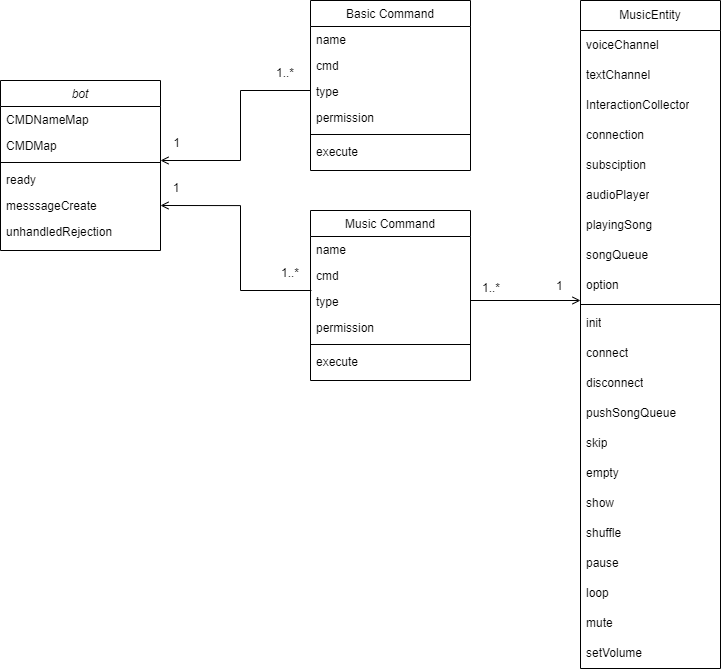

The diagram above was exported from draw.io. Its source (the exported page's mxGraphModel, read from the mxfile embedded in the PNG):
<mxGraphModel dx="858" dy="1364" grid="1" gridSize="10" guides="1" tooltips="1" connect="1" arrows="1" fold="1" page="1" pageScale="1" pageWidth="827" pageHeight="1169" math="0" shadow="0">
  <root>
    <mxCell id="WIyWlLk6GJQsqaUBKTNV-0" />
    <mxCell id="WIyWlLk6GJQsqaUBKTNV-1" parent="WIyWlLk6GJQsqaUBKTNV-0" />
    <mxCell id="zkfFHV4jXpPFQw0GAbJ--0" value="bot" style="swimlane;fontStyle=2;align=center;verticalAlign=top;childLayout=stackLayout;horizontal=1;startSize=26;horizontalStack=0;resizeParent=1;resizeLast=0;collapsible=1;marginBottom=0;rounded=0;shadow=0;strokeWidth=1;" parent="WIyWlLk6GJQsqaUBKTNV-1" vertex="1">
      <mxGeometry x="30" y="250" width="160" height="170" as="geometry">
        <mxRectangle x="140" y="120" width="160" height="26" as="alternateBounds" />
      </mxGeometry>
    </mxCell>
    <mxCell id="zkfFHV4jXpPFQw0GAbJ--1" value="CMDNameMap" style="text;align=left;verticalAlign=top;spacingLeft=4;spacingRight=4;overflow=hidden;rotatable=0;points=[[0,0.5],[1,0.5]];portConstraint=eastwest;" parent="zkfFHV4jXpPFQw0GAbJ--0" vertex="1">
      <mxGeometry y="26" width="160" height="26" as="geometry" />
    </mxCell>
    <mxCell id="zkfFHV4jXpPFQw0GAbJ--2" value="CMDMap" style="text;align=left;verticalAlign=top;spacingLeft=4;spacingRight=4;overflow=hidden;rotatable=0;points=[[0,0.5],[1,0.5]];portConstraint=eastwest;rounded=0;shadow=0;html=0;" parent="zkfFHV4jXpPFQw0GAbJ--0" vertex="1">
      <mxGeometry y="52" width="160" height="26" as="geometry" />
    </mxCell>
    <mxCell id="zkfFHV4jXpPFQw0GAbJ--4" value="" style="line;html=1;strokeWidth=1;align=left;verticalAlign=middle;spacingTop=-1;spacingLeft=3;spacingRight=3;rotatable=0;labelPosition=right;points=[];portConstraint=eastwest;" parent="zkfFHV4jXpPFQw0GAbJ--0" vertex="1">
      <mxGeometry y="78" width="160" height="8" as="geometry" />
    </mxCell>
    <mxCell id="sqolra_vob7Vw_Om11GO-5" value="ready" style="text;align=left;verticalAlign=top;spacingLeft=4;spacingRight=4;overflow=hidden;rotatable=0;points=[[0,0.5],[1,0.5]];portConstraint=eastwest;rounded=0;shadow=0;html=0;" vertex="1" parent="zkfFHV4jXpPFQw0GAbJ--0">
      <mxGeometry y="86" width="160" height="26" as="geometry" />
    </mxCell>
    <mxCell id="sqolra_vob7Vw_Om11GO-6" value="messsageCreate" style="text;align=left;verticalAlign=top;spacingLeft=4;spacingRight=4;overflow=hidden;rotatable=0;points=[[0,0.5],[1,0.5]];portConstraint=eastwest;rounded=0;shadow=0;html=0;" vertex="1" parent="zkfFHV4jXpPFQw0GAbJ--0">
      <mxGeometry y="112" width="160" height="26" as="geometry" />
    </mxCell>
    <mxCell id="sqolra_vob7Vw_Om11GO-7" value="unhandledRejection" style="text;align=left;verticalAlign=top;spacingLeft=4;spacingRight=4;overflow=hidden;rotatable=0;points=[[0,0.5],[1,0.5]];portConstraint=eastwest;rounded=0;shadow=0;html=0;" vertex="1" parent="zkfFHV4jXpPFQw0GAbJ--0">
      <mxGeometry y="138" width="160" height="26" as="geometry" />
    </mxCell>
    <mxCell id="zkfFHV4jXpPFQw0GAbJ--17" value="Basic Command" style="swimlane;fontStyle=0;align=center;verticalAlign=top;childLayout=stackLayout;horizontal=1;startSize=26;horizontalStack=0;resizeParent=1;resizeLast=0;collapsible=1;marginBottom=0;rounded=0;shadow=0;strokeWidth=1;" parent="WIyWlLk6GJQsqaUBKTNV-1" vertex="1">
      <mxGeometry x="340" y="170" width="160" height="170" as="geometry">
        <mxRectangle x="550" y="140" width="160" height="26" as="alternateBounds" />
      </mxGeometry>
    </mxCell>
    <mxCell id="zkfFHV4jXpPFQw0GAbJ--18" value="name" style="text;align=left;verticalAlign=top;spacingLeft=4;spacingRight=4;overflow=hidden;rotatable=0;points=[[0,0.5],[1,0.5]];portConstraint=eastwest;" parent="zkfFHV4jXpPFQw0GAbJ--17" vertex="1">
      <mxGeometry y="26" width="160" height="26" as="geometry" />
    </mxCell>
    <mxCell id="zkfFHV4jXpPFQw0GAbJ--19" value="cmd" style="text;align=left;verticalAlign=top;spacingLeft=4;spacingRight=4;overflow=hidden;rotatable=0;points=[[0,0.5],[1,0.5]];portConstraint=eastwest;rounded=0;shadow=0;html=0;" parent="zkfFHV4jXpPFQw0GAbJ--17" vertex="1">
      <mxGeometry y="52" width="160" height="26" as="geometry" />
    </mxCell>
    <mxCell id="zkfFHV4jXpPFQw0GAbJ--20" value="type" style="text;align=left;verticalAlign=top;spacingLeft=4;spacingRight=4;overflow=hidden;rotatable=0;points=[[0,0.5],[1,0.5]];portConstraint=eastwest;rounded=0;shadow=0;html=0;" parent="zkfFHV4jXpPFQw0GAbJ--17" vertex="1">
      <mxGeometry y="78" width="160" height="26" as="geometry" />
    </mxCell>
    <mxCell id="zkfFHV4jXpPFQw0GAbJ--21" value="permission" style="text;align=left;verticalAlign=top;spacingLeft=4;spacingRight=4;overflow=hidden;rotatable=0;points=[[0,0.5],[1,0.5]];portConstraint=eastwest;rounded=0;shadow=0;html=0;" parent="zkfFHV4jXpPFQw0GAbJ--17" vertex="1">
      <mxGeometry y="104" width="160" height="26" as="geometry" />
    </mxCell>
    <mxCell id="zkfFHV4jXpPFQw0GAbJ--23" value="" style="line;html=1;strokeWidth=1;align=left;verticalAlign=middle;spacingTop=-1;spacingLeft=3;spacingRight=3;rotatable=0;labelPosition=right;points=[];portConstraint=eastwest;" parent="zkfFHV4jXpPFQw0GAbJ--17" vertex="1">
      <mxGeometry y="130" width="160" height="8" as="geometry" />
    </mxCell>
    <mxCell id="zkfFHV4jXpPFQw0GAbJ--25" value="execute" style="text;align=left;verticalAlign=top;spacingLeft=4;spacingRight=4;overflow=hidden;rotatable=0;points=[[0,0.5],[1,0.5]];portConstraint=eastwest;" parent="zkfFHV4jXpPFQw0GAbJ--17" vertex="1">
      <mxGeometry y="138" width="160" height="26" as="geometry" />
    </mxCell>
    <mxCell id="zkfFHV4jXpPFQw0GAbJ--26" value="" style="endArrow=open;shadow=0;strokeWidth=1;rounded=0;endFill=1;edgeStyle=elbowEdgeStyle;strokeColor=default;" parent="WIyWlLk6GJQsqaUBKTNV-1" edge="1">
      <mxGeometry x="0.5" y="41" relative="1" as="geometry">
        <mxPoint x="340" y="260" as="sourcePoint" />
        <mxPoint x="190" y="330" as="targetPoint" />
        <mxPoint x="-40" y="32" as="offset" />
        <Array as="points">
          <mxPoint x="270" y="280" />
        </Array>
      </mxGeometry>
    </mxCell>
    <mxCell id="zkfFHV4jXpPFQw0GAbJ--27" value="1..*" style="resizable=0;align=left;verticalAlign=bottom;labelBackgroundColor=none;fontSize=12;" parent="zkfFHV4jXpPFQw0GAbJ--26" connectable="0" vertex="1">
      <mxGeometry x="-1" relative="1" as="geometry">
        <mxPoint x="-36" y="-10" as="offset" />
      </mxGeometry>
    </mxCell>
    <mxCell id="zkfFHV4jXpPFQw0GAbJ--28" value="1" style="resizable=0;align=right;verticalAlign=bottom;labelBackgroundColor=none;fontSize=12;" parent="zkfFHV4jXpPFQw0GAbJ--26" connectable="0" vertex="1">
      <mxGeometry x="1" relative="1" as="geometry">
        <mxPoint x="20" y="-10" as="offset" />
      </mxGeometry>
    </mxCell>
    <mxCell id="sqolra_vob7Vw_Om11GO-8" value="Music Command" style="swimlane;fontStyle=0;align=center;verticalAlign=top;childLayout=stackLayout;horizontal=1;startSize=26;horizontalStack=0;resizeParent=1;resizeLast=0;collapsible=1;marginBottom=0;rounded=0;shadow=0;strokeWidth=1;" vertex="1" parent="WIyWlLk6GJQsqaUBKTNV-1">
      <mxGeometry x="340" y="380" width="160" height="170" as="geometry">
        <mxRectangle x="550" y="140" width="160" height="26" as="alternateBounds" />
      </mxGeometry>
    </mxCell>
    <mxCell id="sqolra_vob7Vw_Om11GO-9" value="name" style="text;align=left;verticalAlign=top;spacingLeft=4;spacingRight=4;overflow=hidden;rotatable=0;points=[[0,0.5],[1,0.5]];portConstraint=eastwest;" vertex="1" parent="sqolra_vob7Vw_Om11GO-8">
      <mxGeometry y="26" width="160" height="26" as="geometry" />
    </mxCell>
    <mxCell id="sqolra_vob7Vw_Om11GO-10" value="cmd" style="text;align=left;verticalAlign=top;spacingLeft=4;spacingRight=4;overflow=hidden;rotatable=0;points=[[0,0.5],[1,0.5]];portConstraint=eastwest;rounded=0;shadow=0;html=0;" vertex="1" parent="sqolra_vob7Vw_Om11GO-8">
      <mxGeometry y="52" width="160" height="26" as="geometry" />
    </mxCell>
    <mxCell id="sqolra_vob7Vw_Om11GO-11" value="type" style="text;align=left;verticalAlign=top;spacingLeft=4;spacingRight=4;overflow=hidden;rotatable=0;points=[[0,0.5],[1,0.5]];portConstraint=eastwest;rounded=0;shadow=0;html=0;" vertex="1" parent="sqolra_vob7Vw_Om11GO-8">
      <mxGeometry y="78" width="160" height="26" as="geometry" />
    </mxCell>
    <mxCell id="sqolra_vob7Vw_Om11GO-12" value="permission" style="text;align=left;verticalAlign=top;spacingLeft=4;spacingRight=4;overflow=hidden;rotatable=0;points=[[0,0.5],[1,0.5]];portConstraint=eastwest;rounded=0;shadow=0;html=0;" vertex="1" parent="sqolra_vob7Vw_Om11GO-8">
      <mxGeometry y="104" width="160" height="26" as="geometry" />
    </mxCell>
    <mxCell id="sqolra_vob7Vw_Om11GO-13" value="" style="line;html=1;strokeWidth=1;align=left;verticalAlign=middle;spacingTop=-1;spacingLeft=3;spacingRight=3;rotatable=0;labelPosition=right;points=[];portConstraint=eastwest;" vertex="1" parent="sqolra_vob7Vw_Om11GO-8">
      <mxGeometry y="130" width="160" height="8" as="geometry" />
    </mxCell>
    <mxCell id="sqolra_vob7Vw_Om11GO-14" value="execute" style="text;align=left;verticalAlign=top;spacingLeft=4;spacingRight=4;overflow=hidden;rotatable=0;points=[[0,0.5],[1,0.5]];portConstraint=eastwest;" vertex="1" parent="sqolra_vob7Vw_Om11GO-8">
      <mxGeometry y="138" width="160" height="26" as="geometry" />
    </mxCell>
    <mxCell id="sqolra_vob7Vw_Om11GO-15" value="" style="endArrow=open;shadow=0;strokeWidth=1;rounded=0;endFill=1;edgeStyle=orthogonalEdgeStyle;elbow=vertical;exitX=0.006;exitY=0.077;exitDx=0;exitDy=0;exitPerimeter=0;" edge="1" parent="WIyWlLk6GJQsqaUBKTNV-1" source="sqolra_vob7Vw_Om11GO-11">
      <mxGeometry x="0.5" y="41" relative="1" as="geometry">
        <mxPoint x="320" y="550" as="sourcePoint" />
        <mxPoint x="190" y="375" as="targetPoint" />
        <mxPoint x="-40" y="32" as="offset" />
        <Array as="points">
          <mxPoint x="270" y="460" />
          <mxPoint x="270" y="375" />
        </Array>
      </mxGeometry>
    </mxCell>
    <mxCell id="sqolra_vob7Vw_Om11GO-16" value="1..*" style="resizable=0;align=left;verticalAlign=bottom;labelBackgroundColor=none;fontSize=12;" connectable="0" vertex="1" parent="sqolra_vob7Vw_Om11GO-15">
      <mxGeometry x="-1" relative="1" as="geometry">
        <mxPoint x="-32" y="-10" as="offset" />
      </mxGeometry>
    </mxCell>
    <mxCell id="sqolra_vob7Vw_Om11GO-17" value="1" style="resizable=0;align=right;verticalAlign=bottom;labelBackgroundColor=none;fontSize=12;" connectable="0" vertex="1" parent="sqolra_vob7Vw_Om11GO-15">
      <mxGeometry x="1" relative="1" as="geometry">
        <mxPoint x="20" y="-10" as="offset" />
      </mxGeometry>
    </mxCell>
    <mxCell id="sqolra_vob7Vw_Om11GO-18" value="MusicEntity" style="swimlane;fontStyle=0;childLayout=stackLayout;horizontal=1;startSize=30;horizontalStack=0;resizeParent=1;resizeParentMax=0;resizeLast=0;collapsible=1;marginBottom=0;whiteSpace=wrap;html=1;" vertex="1" parent="WIyWlLk6GJQsqaUBKTNV-1">
      <mxGeometry x="610" y="170" width="140" height="668" as="geometry" />
    </mxCell>
    <mxCell id="sqolra_vob7Vw_Om11GO-19" value="voiceChannel" style="text;strokeColor=none;fillColor=none;align=left;verticalAlign=middle;spacingLeft=4;spacingRight=4;overflow=hidden;points=[[0,0.5],[1,0.5]];portConstraint=eastwest;rotatable=0;whiteSpace=wrap;html=1;" vertex="1" parent="sqolra_vob7Vw_Om11GO-18">
      <mxGeometry y="30" width="140" height="30" as="geometry" />
    </mxCell>
    <mxCell id="sqolra_vob7Vw_Om11GO-20" value="textChannel" style="text;strokeColor=none;fillColor=none;align=left;verticalAlign=middle;spacingLeft=4;spacingRight=4;overflow=hidden;points=[[0,0.5],[1,0.5]];portConstraint=eastwest;rotatable=0;whiteSpace=wrap;html=1;" vertex="1" parent="sqolra_vob7Vw_Om11GO-18">
      <mxGeometry y="60" width="140" height="30" as="geometry" />
    </mxCell>
    <mxCell id="sqolra_vob7Vw_Om11GO-32" value="InteractionCollector" style="text;strokeColor=none;fillColor=none;align=left;verticalAlign=middle;spacingLeft=4;spacingRight=4;overflow=hidden;points=[[0,0.5],[1,0.5]];portConstraint=eastwest;rotatable=0;whiteSpace=wrap;html=1;" vertex="1" parent="sqolra_vob7Vw_Om11GO-18">
      <mxGeometry y="90" width="140" height="30" as="geometry" />
    </mxCell>
    <mxCell id="sqolra_vob7Vw_Om11GO-34" value="connection" style="text;strokeColor=none;fillColor=none;align=left;verticalAlign=middle;spacingLeft=4;spacingRight=4;overflow=hidden;points=[[0,0.5],[1,0.5]];portConstraint=eastwest;rotatable=0;whiteSpace=wrap;html=1;" vertex="1" parent="sqolra_vob7Vw_Om11GO-18">
      <mxGeometry y="120" width="140" height="30" as="geometry" />
    </mxCell>
    <mxCell id="sqolra_vob7Vw_Om11GO-36" value="subsciption" style="text;strokeColor=none;fillColor=none;align=left;verticalAlign=middle;spacingLeft=4;spacingRight=4;overflow=hidden;points=[[0,0.5],[1,0.5]];portConstraint=eastwest;rotatable=0;whiteSpace=wrap;html=1;" vertex="1" parent="sqolra_vob7Vw_Om11GO-18">
      <mxGeometry y="150" width="140" height="30" as="geometry" />
    </mxCell>
    <mxCell id="sqolra_vob7Vw_Om11GO-37" value="audioPlayer" style="text;strokeColor=none;fillColor=none;align=left;verticalAlign=middle;spacingLeft=4;spacingRight=4;overflow=hidden;points=[[0,0.5],[1,0.5]];portConstraint=eastwest;rotatable=0;whiteSpace=wrap;html=1;" vertex="1" parent="sqolra_vob7Vw_Om11GO-18">
      <mxGeometry y="180" width="140" height="30" as="geometry" />
    </mxCell>
    <mxCell id="sqolra_vob7Vw_Om11GO-38" value="playingSong" style="text;strokeColor=none;fillColor=none;align=left;verticalAlign=middle;spacingLeft=4;spacingRight=4;overflow=hidden;points=[[0,0.5],[1,0.5]];portConstraint=eastwest;rotatable=0;whiteSpace=wrap;html=1;" vertex="1" parent="sqolra_vob7Vw_Om11GO-18">
      <mxGeometry y="210" width="140" height="30" as="geometry" />
    </mxCell>
    <mxCell id="sqolra_vob7Vw_Om11GO-39" value="songQueue" style="text;strokeColor=none;fillColor=none;align=left;verticalAlign=middle;spacingLeft=4;spacingRight=4;overflow=hidden;points=[[0,0.5],[1,0.5]];portConstraint=eastwest;rotatable=0;whiteSpace=wrap;html=1;" vertex="1" parent="sqolra_vob7Vw_Om11GO-18">
      <mxGeometry y="240" width="140" height="30" as="geometry" />
    </mxCell>
    <mxCell id="sqolra_vob7Vw_Om11GO-40" value="option" style="text;strokeColor=none;fillColor=none;align=left;verticalAlign=middle;spacingLeft=4;spacingRight=4;overflow=hidden;points=[[0,0.5],[1,0.5]];portConstraint=eastwest;rotatable=0;whiteSpace=wrap;html=1;" vertex="1" parent="sqolra_vob7Vw_Om11GO-18">
      <mxGeometry y="270" width="140" height="30" as="geometry" />
    </mxCell>
    <mxCell id="sqolra_vob7Vw_Om11GO-35" value="" style="line;html=1;strokeWidth=1;align=left;verticalAlign=middle;spacingTop=-1;spacingLeft=3;spacingRight=3;rotatable=0;labelPosition=right;points=[];portConstraint=eastwest;" vertex="1" parent="sqolra_vob7Vw_Om11GO-18">
      <mxGeometry y="300" width="140" height="8" as="geometry" />
    </mxCell>
    <mxCell id="sqolra_vob7Vw_Om11GO-21" value="init" style="text;strokeColor=none;fillColor=none;align=left;verticalAlign=middle;spacingLeft=4;spacingRight=4;overflow=hidden;points=[[0,0.5],[1,0.5]];portConstraint=eastwest;rotatable=0;whiteSpace=wrap;html=1;" vertex="1" parent="sqolra_vob7Vw_Om11GO-18">
      <mxGeometry y="308" width="140" height="30" as="geometry" />
    </mxCell>
    <mxCell id="sqolra_vob7Vw_Om11GO-41" value="connect" style="text;strokeColor=none;fillColor=none;align=left;verticalAlign=middle;spacingLeft=4;spacingRight=4;overflow=hidden;points=[[0,0.5],[1,0.5]];portConstraint=eastwest;rotatable=0;whiteSpace=wrap;html=1;" vertex="1" parent="sqolra_vob7Vw_Om11GO-18">
      <mxGeometry y="338" width="140" height="30" as="geometry" />
    </mxCell>
    <mxCell id="sqolra_vob7Vw_Om11GO-43" value="disconnect" style="text;strokeColor=none;fillColor=none;align=left;verticalAlign=middle;spacingLeft=4;spacingRight=4;overflow=hidden;points=[[0,0.5],[1,0.5]];portConstraint=eastwest;rotatable=0;whiteSpace=wrap;html=1;" vertex="1" parent="sqolra_vob7Vw_Om11GO-18">
      <mxGeometry y="368" width="140" height="30" as="geometry" />
    </mxCell>
    <mxCell id="sqolra_vob7Vw_Om11GO-44" value="pushSongQueue" style="text;strokeColor=none;fillColor=none;align=left;verticalAlign=middle;spacingLeft=4;spacingRight=4;overflow=hidden;points=[[0,0.5],[1,0.5]];portConstraint=eastwest;rotatable=0;whiteSpace=wrap;html=1;" vertex="1" parent="sqolra_vob7Vw_Om11GO-18">
      <mxGeometry y="398" width="140" height="30" as="geometry" />
    </mxCell>
    <mxCell id="sqolra_vob7Vw_Om11GO-45" value="skip" style="text;strokeColor=none;fillColor=none;align=left;verticalAlign=middle;spacingLeft=4;spacingRight=4;overflow=hidden;points=[[0,0.5],[1,0.5]];portConstraint=eastwest;rotatable=0;whiteSpace=wrap;html=1;" vertex="1" parent="sqolra_vob7Vw_Om11GO-18">
      <mxGeometry y="428" width="140" height="30" as="geometry" />
    </mxCell>
    <mxCell id="sqolra_vob7Vw_Om11GO-42" value="empty" style="text;strokeColor=none;fillColor=none;align=left;verticalAlign=middle;spacingLeft=4;spacingRight=4;overflow=hidden;points=[[0,0.5],[1,0.5]];portConstraint=eastwest;rotatable=0;whiteSpace=wrap;html=1;" vertex="1" parent="sqolra_vob7Vw_Om11GO-18">
      <mxGeometry y="458" width="140" height="30" as="geometry" />
    </mxCell>
    <mxCell id="sqolra_vob7Vw_Om11GO-46" value="show" style="text;strokeColor=none;fillColor=none;align=left;verticalAlign=middle;spacingLeft=4;spacingRight=4;overflow=hidden;points=[[0,0.5],[1,0.5]];portConstraint=eastwest;rotatable=0;whiteSpace=wrap;html=1;" vertex="1" parent="sqolra_vob7Vw_Om11GO-18">
      <mxGeometry y="488" width="140" height="30" as="geometry" />
    </mxCell>
    <mxCell id="sqolra_vob7Vw_Om11GO-47" value="shuffle" style="text;strokeColor=none;fillColor=none;align=left;verticalAlign=middle;spacingLeft=4;spacingRight=4;overflow=hidden;points=[[0,0.5],[1,0.5]];portConstraint=eastwest;rotatable=0;whiteSpace=wrap;html=1;" vertex="1" parent="sqolra_vob7Vw_Om11GO-18">
      <mxGeometry y="518" width="140" height="30" as="geometry" />
    </mxCell>
    <mxCell id="sqolra_vob7Vw_Om11GO-48" value="pause" style="text;strokeColor=none;fillColor=none;align=left;verticalAlign=middle;spacingLeft=4;spacingRight=4;overflow=hidden;points=[[0,0.5],[1,0.5]];portConstraint=eastwest;rotatable=0;whiteSpace=wrap;html=1;" vertex="1" parent="sqolra_vob7Vw_Om11GO-18">
      <mxGeometry y="548" width="140" height="30" as="geometry" />
    </mxCell>
    <mxCell id="sqolra_vob7Vw_Om11GO-49" value="loop" style="text;strokeColor=none;fillColor=none;align=left;verticalAlign=middle;spacingLeft=4;spacingRight=4;overflow=hidden;points=[[0,0.5],[1,0.5]];portConstraint=eastwest;rotatable=0;whiteSpace=wrap;html=1;" vertex="1" parent="sqolra_vob7Vw_Om11GO-18">
      <mxGeometry y="578" width="140" height="30" as="geometry" />
    </mxCell>
    <mxCell id="sqolra_vob7Vw_Om11GO-50" value="mute" style="text;strokeColor=none;fillColor=none;align=left;verticalAlign=middle;spacingLeft=4;spacingRight=4;overflow=hidden;points=[[0,0.5],[1,0.5]];portConstraint=eastwest;rotatable=0;whiteSpace=wrap;html=1;" vertex="1" parent="sqolra_vob7Vw_Om11GO-18">
      <mxGeometry y="608" width="140" height="30" as="geometry" />
    </mxCell>
    <mxCell id="sqolra_vob7Vw_Om11GO-51" value="setVolume" style="text;strokeColor=none;fillColor=none;align=left;verticalAlign=middle;spacingLeft=4;spacingRight=4;overflow=hidden;points=[[0,0.5],[1,0.5]];portConstraint=eastwest;rotatable=0;whiteSpace=wrap;html=1;" vertex="1" parent="sqolra_vob7Vw_Om11GO-18">
      <mxGeometry y="638" width="140" height="30" as="geometry" />
    </mxCell>
    <mxCell id="sqolra_vob7Vw_Om11GO-56" value="1" style="resizable=0;align=left;verticalAlign=bottom;labelBackgroundColor=none;fontSize=12;" connectable="0" vertex="1" parent="WIyWlLk6GJQsqaUBKTNV-1">
      <mxGeometry x="590" y="490.0020000000002" as="geometry">
        <mxPoint x="-6" y="-27" as="offset" />
      </mxGeometry>
    </mxCell>
    <mxCell id="sqolra_vob7Vw_Om11GO-58" value="1..*" style="resizable=0;align=left;verticalAlign=bottom;labelBackgroundColor=none;fontSize=12;" connectable="0" vertex="1" parent="WIyWlLk6GJQsqaUBKTNV-1">
      <mxGeometry x="510" y="465.0020000000002" as="geometry" />
    </mxCell>
    <mxCell id="sqolra_vob7Vw_Om11GO-59" value="" style="endArrow=open;shadow=0;strokeWidth=1;rounded=0;endFill=1;edgeStyle=orthogonalEdgeStyle;elbow=vertical;" edge="1" parent="WIyWlLk6GJQsqaUBKTNV-1">
      <mxGeometry x="0.5" y="41" relative="1" as="geometry">
        <mxPoint x="500" y="470" as="sourcePoint" />
        <mxPoint x="610" y="470" as="targetPoint" />
        <mxPoint x="-40" y="32" as="offset" />
        <Array as="points">
          <mxPoint x="610" y="470" />
        </Array>
      </mxGeometry>
    </mxCell>
  </root>
</mxGraphModel>